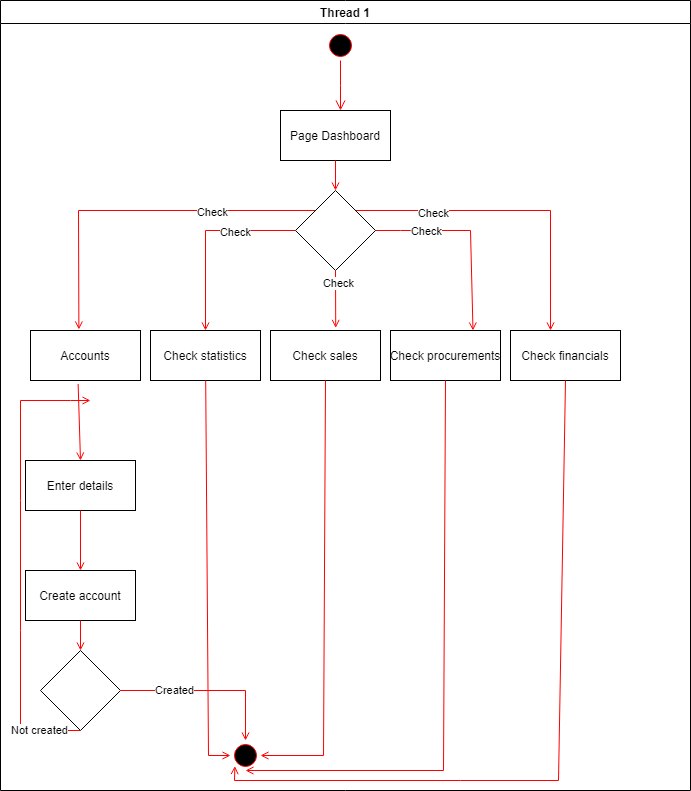

The diagram above was exported from draw.io. Its source (the exported page's mxGraphModel, read from the mxfile embedded in the PNG):
<mxGraphModel dx="1278" dy="552" grid="1" gridSize="10" guides="1" tooltips="1" connect="1" arrows="1" fold="1" page="1" pageScale="1" pageWidth="1169" pageHeight="826" background="#ffffff" math="0" shadow="0">
  <root>
    <mxCell id="0" />
    <mxCell id="1" parent="0" />
    <mxCell id="2" value="Thread 1" style="swimlane;whiteSpace=wrap" parent="1" vertex="1">
      <mxGeometry x="60" y="260" width="690" height="790" as="geometry" />
    </mxCell>
    <mxCell id="5" value="" style="ellipse;shape=startState;fillColor=#000000;strokeColor=#ff0000;" parent="2" vertex="1">
      <mxGeometry x="325" y="30" width="30" height="30" as="geometry" />
    </mxCell>
    <mxCell id="6" value="" style="edgeStyle=elbowEdgeStyle;elbow=horizontal;verticalAlign=bottom;endArrow=open;endSize=8;strokeColor=#FF0000;endFill=1;rounded=0" parent="2" source="5" target="7" edge="1">
      <mxGeometry x="100" y="40" as="geometry">
        <mxPoint x="115" y="110" as="targetPoint" />
      </mxGeometry>
    </mxCell>
    <mxCell id="7" value="Page Dashboard" style="" parent="2" vertex="1">
      <mxGeometry x="280" y="110" width="110" height="50" as="geometry" />
    </mxCell>
    <mxCell id="8" value="Check statistics" style="" parent="2" vertex="1">
      <mxGeometry x="150" y="330" width="110" height="50" as="geometry" />
    </mxCell>
    <mxCell id="11" value="" style="endArrow=open;strokeColor=#FF0000;endFill=1;rounded=0" parent="2" source="8" target="hM1_TX2voi4TfQF73AAS-41" edge="1">
      <mxGeometry relative="1" as="geometry">
        <mxPoint x="250" y="710" as="targetPoint" />
        <Array as="points">
          <mxPoint x="208" y="755" />
        </Array>
      </mxGeometry>
    </mxCell>
    <mxCell id="hM1_TX2voi4TfQF73AAS-41" value="" style="ellipse;shape=startState;fillColor=#000000;strokeColor=#ff0000;direction=south;" parent="2" vertex="1">
      <mxGeometry x="230" y="740" width="30" height="30" as="geometry" />
    </mxCell>
    <mxCell id="hM1_TX2voi4TfQF73AAS-50" value="" style="endArrow=open;strokeColor=#FF0000;endFill=1;rounded=0;exitX=0.5;exitY=1;exitDx=0;exitDy=0;entryX=0.5;entryY=0;entryDx=0;entryDy=0;" parent="2" source="7" target="D963D9W5c3136PawLe7h-11" edge="1">
      <mxGeometry relative="1" as="geometry">
        <mxPoint x="240" y="190" as="sourcePoint" />
        <mxPoint x="337" y="190" as="targetPoint" />
      </mxGeometry>
    </mxCell>
    <mxCell id="hM1_TX2voi4TfQF73AAS-56" value="Accounts" style="" parent="2" vertex="1">
      <mxGeometry x="30" y="330" width="110" height="50" as="geometry" />
    </mxCell>
    <mxCell id="hM1_TX2voi4TfQF73AAS-55" value="" style="endArrow=open;strokeColor=#FF0000;endFill=1;rounded=0;exitX=0;exitY=0;exitDx=0;exitDy=0;entryX=0.44;entryY=-0.02;entryDx=0;entryDy=0;entryPerimeter=0;" parent="2" source="D963D9W5c3136PawLe7h-11" target="hM1_TX2voi4TfQF73AAS-56" edge="1">
      <mxGeometry relative="1" as="geometry">
        <mxPoint x="80.16000000000008" y="236.20000000000005" as="sourcePoint" />
        <mxPoint x="79" y="320" as="targetPoint" />
        <Array as="points">
          <mxPoint x="78" y="210" />
        </Array>
      </mxGeometry>
    </mxCell>
    <mxCell id="D963D9W5c3136PawLe7h-14" value="Check" style="edgeLabel;html=1;align=center;verticalAlign=middle;resizable=0;points=[];" parent="hM1_TX2voi4TfQF73AAS-55" vertex="1" connectable="0">
      <mxGeometry x="-0.4157" y="1" relative="1" as="geometry">
        <mxPoint as="offset" />
      </mxGeometry>
    </mxCell>
    <mxCell id="hM1_TX2voi4TfQF73AAS-57" value="Check sales" style="" parent="2" vertex="1">
      <mxGeometry x="270" y="330" width="110" height="50" as="geometry" />
    </mxCell>
    <mxCell id="hM1_TX2voi4TfQF73AAS-52" value="" style="endArrow=open;strokeColor=#FF0000;endFill=1;rounded=0;exitX=0;exitY=0.5;exitDx=0;exitDy=0;entryX=0.5;entryY=0;entryDx=0;entryDy=0;" parent="2" source="D963D9W5c3136PawLe7h-11" target="8" edge="1">
      <mxGeometry relative="1" as="geometry">
        <mxPoint x="285" y="235" as="sourcePoint" />
        <mxPoint x="260" y="230" as="targetPoint" />
        <Array as="points">
          <mxPoint x="205" y="230" />
        </Array>
      </mxGeometry>
    </mxCell>
    <mxCell id="D963D9W5c3136PawLe7h-15" value="Check" style="edgeLabel;html=1;align=center;verticalAlign=middle;resizable=0;points=[];" parent="hM1_TX2voi4TfQF73AAS-52" vertex="1" connectable="0">
      <mxGeometry x="-0.3579" y="1" relative="1" as="geometry">
        <mxPoint as="offset" />
      </mxGeometry>
    </mxCell>
    <mxCell id="hM1_TX2voi4TfQF73AAS-58" value="Check procurements" style="" parent="2" vertex="1">
      <mxGeometry x="390" y="330" width="110" height="50" as="geometry" />
    </mxCell>
    <mxCell id="hM1_TX2voi4TfQF73AAS-53" value="" style="endArrow=open;strokeColor=#FF0000;endFill=1;rounded=0;exitX=1;exitY=0.5;exitDx=0;exitDy=0;entryX=0.75;entryY=0;entryDx=0;entryDy=0;" parent="2" source="D963D9W5c3136PawLe7h-11" target="hM1_TX2voi4TfQF73AAS-58" edge="1">
      <mxGeometry relative="1" as="geometry">
        <mxPoint x="412" y="237" as="sourcePoint" />
        <mxPoint x="470" y="320" as="targetPoint" />
        <Array as="points">
          <mxPoint x="400" y="230" />
          <mxPoint x="410" y="230" />
          <mxPoint x="470" y="230" />
        </Array>
      </mxGeometry>
    </mxCell>
    <mxCell id="D963D9W5c3136PawLe7h-16" value="Check" style="edgeLabel;html=1;align=center;verticalAlign=middle;resizable=0;points=[];" parent="hM1_TX2voi4TfQF73AAS-53" vertex="1" connectable="0">
      <mxGeometry x="-0.4873" relative="1" as="geometry">
        <mxPoint as="offset" />
      </mxGeometry>
    </mxCell>
    <mxCell id="hM1_TX2voi4TfQF73AAS-59" value="Check financials" style="" parent="2" vertex="1">
      <mxGeometry x="510" y="330" width="110" height="50" as="geometry" />
    </mxCell>
    <mxCell id="hM1_TX2voi4TfQF73AAS-60" value="Enter details" style="" parent="2" vertex="1">
      <mxGeometry x="25" y="460" width="110" height="50" as="geometry" />
    </mxCell>
    <mxCell id="hM1_TX2voi4TfQF73AAS-61" value="" style="endArrow=open;strokeColor=#FF0000;endFill=1;rounded=0;exitX=0.433;exitY=1.068;exitDx=0;exitDy=0;exitPerimeter=0;entryX=0.5;entryY=0;entryDx=0;entryDy=0;" parent="2" source="hM1_TX2voi4TfQF73AAS-56" target="hM1_TX2voi4TfQF73AAS-60" edge="1">
      <mxGeometry relative="1" as="geometry">
        <mxPoint x="90" y="430" as="sourcePoint" />
        <mxPoint x="78" y="440" as="targetPoint" />
      </mxGeometry>
    </mxCell>
    <mxCell id="hM1_TX2voi4TfQF73AAS-54" value="" style="endArrow=open;strokeColor=#FF0000;endFill=1;rounded=0;entryX=0.364;entryY=0;entryDx=0;entryDy=0;entryPerimeter=0;exitX=1;exitY=0;exitDx=0;exitDy=0;" parent="2" source="D963D9W5c3136PawLe7h-11" target="hM1_TX2voi4TfQF73AAS-59" edge="1">
      <mxGeometry relative="1" as="geometry">
        <mxPoint x="549.3800000000001" y="236.5999999999999" as="sourcePoint" />
        <mxPoint x="710" y="190" as="targetPoint" />
        <Array as="points">
          <mxPoint x="550" y="210" />
        </Array>
      </mxGeometry>
    </mxCell>
    <mxCell id="D963D9W5c3136PawLe7h-13" value="Check" style="edgeLabel;html=1;align=center;verticalAlign=middle;resizable=0;points=[];" parent="hM1_TX2voi4TfQF73AAS-54" vertex="1" connectable="0">
      <mxGeometry x="-0.5111" y="-2" relative="1" as="geometry">
        <mxPoint as="offset" />
      </mxGeometry>
    </mxCell>
    <mxCell id="hM1_TX2voi4TfQF73AAS-62" value="Create account" style="" parent="2" vertex="1">
      <mxGeometry x="25" y="570" width="110" height="50" as="geometry" />
    </mxCell>
    <mxCell id="hM1_TX2voi4TfQF73AAS-63" value="" style="endArrow=open;strokeColor=#FF0000;endFill=1;rounded=0;exitX=0.5;exitY=1;exitDx=0;exitDy=0;entryX=0.5;entryY=0;entryDx=0;entryDy=0;" parent="2" source="hM1_TX2voi4TfQF73AAS-60" target="hM1_TX2voi4TfQF73AAS-62" edge="1">
      <mxGeometry relative="1" as="geometry">
        <mxPoint x="80" y="520" as="sourcePoint" />
        <mxPoint x="80" y="550" as="targetPoint" />
      </mxGeometry>
    </mxCell>
    <mxCell id="hM1_TX2voi4TfQF73AAS-64" value="" style="rhombus;whiteSpace=wrap;html=1;" parent="2" vertex="1">
      <mxGeometry x="40" y="650" width="80" height="80" as="geometry" />
    </mxCell>
    <mxCell id="hM1_TX2voi4TfQF73AAS-65" value="" style="endArrow=open;strokeColor=#FF0000;endFill=1;rounded=0;exitX=0.5;exitY=1;exitDx=0;exitDy=0;entryX=0.5;entryY=0;entryDx=0;entryDy=0;" parent="2" source="hM1_TX2voi4TfQF73AAS-62" target="hM1_TX2voi4TfQF73AAS-64" edge="1">
      <mxGeometry relative="1" as="geometry">
        <mxPoint x="270" y="620" as="sourcePoint" />
        <mxPoint x="80" y="660" as="targetPoint" />
      </mxGeometry>
    </mxCell>
    <mxCell id="hM1_TX2voi4TfQF73AAS-66" value="" style="endArrow=open;strokeColor=#FF0000;endFill=1;rounded=0;exitX=1;exitY=0.5;exitDx=0;exitDy=0;entryX=0;entryY=0.5;entryDx=0;entryDy=0;" parent="2" source="hM1_TX2voi4TfQF73AAS-64" target="hM1_TX2voi4TfQF73AAS-41" edge="1">
      <mxGeometry relative="1" as="geometry">
        <mxPoint x="170" y="700" as="sourcePoint" />
        <mxPoint x="170" y="710" as="targetPoint" />
        <Array as="points">
          <mxPoint x="245" y="690" />
        </Array>
      </mxGeometry>
    </mxCell>
    <mxCell id="hM1_TX2voi4TfQF73AAS-67" value="Created" style="edgeLabel;html=1;align=center;verticalAlign=middle;resizable=0;points=[];" parent="hM1_TX2voi4TfQF73AAS-66" vertex="1" connectable="0">
      <mxGeometry x="-0.3935" y="1" relative="1" as="geometry">
        <mxPoint as="offset" />
      </mxGeometry>
    </mxCell>
    <mxCell id="hM1_TX2voi4TfQF73AAS-70" value="" style="endArrow=open;strokeColor=#FF0000;endFill=1;rounded=0;exitX=0.5;exitY=1;exitDx=0;exitDy=0;entryX=0.5;entryY=0;entryDx=0;entryDy=0;" parent="2" source="hM1_TX2voi4TfQF73AAS-57" target="hM1_TX2voi4TfQF73AAS-41" edge="1">
      <mxGeometry relative="1" as="geometry">
        <mxPoint x="323" y="390" as="sourcePoint" />
        <mxPoint x="270" y="760" as="targetPoint" />
        <Array as="points">
          <mxPoint x="323" y="755" />
        </Array>
      </mxGeometry>
    </mxCell>
    <mxCell id="hM1_TX2voi4TfQF73AAS-98" value="" style="endArrow=open;strokeColor=#FF0000;endFill=1;rounded=0;exitX=0.5;exitY=1;exitDx=0;exitDy=0;entryX=1;entryY=0.5;entryDx=0;entryDy=0;" parent="2" source="hM1_TX2voi4TfQF73AAS-58" target="hM1_TX2voi4TfQF73AAS-41" edge="1">
      <mxGeometry relative="1" as="geometry">
        <mxPoint x="445" y="390" as="sourcePoint" />
        <mxPoint x="380" y="765" as="targetPoint" />
        <Array as="points">
          <mxPoint x="443" y="770" />
        </Array>
      </mxGeometry>
    </mxCell>
    <mxCell id="hM1_TX2voi4TfQF73AAS-99" value="" style="endArrow=open;strokeColor=#FF0000;endFill=1;rounded=0;exitX=0.5;exitY=1;exitDx=0;exitDy=0;entryX=1;entryY=1;entryDx=0;entryDy=0;" parent="2" source="hM1_TX2voi4TfQF73AAS-59" target="hM1_TX2voi4TfQF73AAS-41" edge="1">
      <mxGeometry relative="1" as="geometry">
        <mxPoint x="560" y="390" as="sourcePoint" />
        <mxPoint x="495" y="765" as="targetPoint" />
        <Array as="points">
          <mxPoint x="558" y="780" />
          <mxPoint x="460" y="780" />
          <mxPoint x="234" y="780" />
        </Array>
      </mxGeometry>
    </mxCell>
    <mxCell id="D963D9W5c3136PawLe7h-11" value="" style="rhombus;whiteSpace=wrap;html=1;" parent="2" vertex="1">
      <mxGeometry x="295" y="190" width="80" height="80" as="geometry" />
    </mxCell>
    <mxCell id="D963D9W5c3136PawLe7h-12" value="" style="endArrow=open;strokeColor=#FF0000;endFill=1;rounded=0;exitX=0.5;exitY=1;exitDx=0;exitDy=0;entryX=0.593;entryY=-0.052;entryDx=0;entryDy=0;entryPerimeter=0;" parent="2" source="D963D9W5c3136PawLe7h-11" target="hM1_TX2voi4TfQF73AAS-57" edge="1">
      <mxGeometry relative="1" as="geometry">
        <mxPoint x="310" y="280" as="sourcePoint" />
        <mxPoint x="332" y="320" as="targetPoint" />
        <Array as="points" />
      </mxGeometry>
    </mxCell>
    <mxCell id="D963D9W5c3136PawLe7h-17" value="Check" style="edgeLabel;html=1;align=center;verticalAlign=middle;resizable=0;points=[];" parent="D963D9W5c3136PawLe7h-12" vertex="1" connectable="0">
      <mxGeometry x="-0.5328" y="2" relative="1" as="geometry">
        <mxPoint as="offset" />
      </mxGeometry>
    </mxCell>
    <mxCell id="hM1_TX2voi4TfQF73AAS-68" value="" style="endArrow=open;strokeColor=#FF0000;endFill=1;rounded=0;exitX=0.5;exitY=1;exitDx=0;exitDy=0;" parent="1" source="hM1_TX2voi4TfQF73AAS-64" edge="1">
      <mxGeometry relative="1" as="geometry">
        <mxPoint x="70" y="950" as="sourcePoint" />
        <mxPoint x="150" y="660" as="targetPoint" />
        <Array as="points">
          <mxPoint x="80" y="990" />
          <mxPoint x="80" y="890" />
          <mxPoint x="80" y="760" />
          <mxPoint x="80" y="660" />
          <mxPoint x="130" y="660" />
        </Array>
      </mxGeometry>
    </mxCell>
    <mxCell id="D963D9W5c3136PawLe7h-20" value="Not created" style="edgeLabel;html=1;align=center;verticalAlign=middle;resizable=0;points=[];" parent="hM1_TX2voi4TfQF73AAS-68" vertex="1" connectable="0">
      <mxGeometry x="-0.8174" y="-1" relative="1" as="geometry">
        <mxPoint as="offset" />
      </mxGeometry>
    </mxCell>
  </root>
</mxGraphModel>